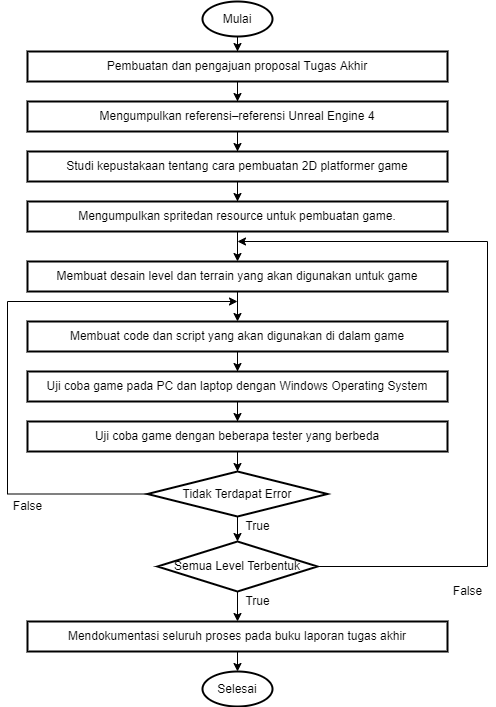

The diagram above was exported from draw.io. Its source (the exported page's mxGraphModel, read from the mxfile embedded in the PNG):
<mxGraphModel dx="1422" dy="737" grid="1" gridSize="10" guides="1" tooltips="1" connect="1" arrows="1" fold="1" page="1" pageScale="1" pageWidth="827" pageHeight="1169" math="0" shadow="0">
  <root>
    <mxCell id="WIyWlLk6GJQsqaUBKTNV-0" />
    <mxCell id="WIyWlLk6GJQsqaUBKTNV-1" parent="WIyWlLk6GJQsqaUBKTNV-0" />
    <mxCell id="LVXfJodljbL0Pobi6xsW-5" value="" style="edgeStyle=orthogonalEdgeStyle;rounded=0;orthogonalLoop=1;jettySize=auto;html=1;" edge="1" parent="WIyWlLk6GJQsqaUBKTNV-1" source="LVXfJodljbL0Pobi6xsW-0" target="LVXfJodljbL0Pobi6xsW-4">
      <mxGeometry relative="1" as="geometry" />
    </mxCell>
    <mxCell id="LVXfJodljbL0Pobi6xsW-0" value="Mulai" style="strokeWidth=2;html=1;shape=mxgraph.flowchart.start_1;whiteSpace=wrap;" vertex="1" parent="WIyWlLk6GJQsqaUBKTNV-1">
      <mxGeometry x="315" y="20" width="70" height="35" as="geometry" />
    </mxCell>
    <mxCell id="LVXfJodljbL0Pobi6xsW-7" value="" style="edgeStyle=orthogonalEdgeStyle;rounded=0;orthogonalLoop=1;jettySize=auto;html=1;" edge="1" parent="WIyWlLk6GJQsqaUBKTNV-1" source="LVXfJodljbL0Pobi6xsW-4" target="LVXfJodljbL0Pobi6xsW-6">
      <mxGeometry relative="1" as="geometry" />
    </mxCell>
    <mxCell id="LVXfJodljbL0Pobi6xsW-4" value="Pembuatan dan pengajuan proposal Tugas Akhir" style="whiteSpace=wrap;html=1;strokeWidth=2;" vertex="1" parent="WIyWlLk6GJQsqaUBKTNV-1">
      <mxGeometry x="140" y="70" width="420" height="30" as="geometry" />
    </mxCell>
    <mxCell id="LVXfJodljbL0Pobi6xsW-9" value="" style="edgeStyle=orthogonalEdgeStyle;rounded=0;orthogonalLoop=1;jettySize=auto;html=1;" edge="1" parent="WIyWlLk6GJQsqaUBKTNV-1" source="LVXfJodljbL0Pobi6xsW-6" target="LVXfJodljbL0Pobi6xsW-8">
      <mxGeometry relative="1" as="geometry" />
    </mxCell>
    <mxCell id="LVXfJodljbL0Pobi6xsW-6" value="Mengumpulkan referensi–referensi Unreal Engine 4" style="whiteSpace=wrap;html=1;strokeWidth=2;" vertex="1" parent="WIyWlLk6GJQsqaUBKTNV-1">
      <mxGeometry x="140" y="120" width="420" height="30" as="geometry" />
    </mxCell>
    <mxCell id="LVXfJodljbL0Pobi6xsW-11" value="" style="edgeStyle=orthogonalEdgeStyle;rounded=0;orthogonalLoop=1;jettySize=auto;html=1;" edge="1" parent="WIyWlLk6GJQsqaUBKTNV-1" source="LVXfJodljbL0Pobi6xsW-8" target="LVXfJodljbL0Pobi6xsW-10">
      <mxGeometry relative="1" as="geometry" />
    </mxCell>
    <mxCell id="LVXfJodljbL0Pobi6xsW-8" value="Studi kepustakaan tentang cara pembuatan 2D platformer game" style="whiteSpace=wrap;html=1;strokeWidth=2;" vertex="1" parent="WIyWlLk6GJQsqaUBKTNV-1">
      <mxGeometry x="140" y="170" width="420" height="30" as="geometry" />
    </mxCell>
    <mxCell id="LVXfJodljbL0Pobi6xsW-13" value="" style="edgeStyle=orthogonalEdgeStyle;rounded=0;orthogonalLoop=1;jettySize=auto;html=1;" edge="1" parent="WIyWlLk6GJQsqaUBKTNV-1" source="LVXfJodljbL0Pobi6xsW-10" target="LVXfJodljbL0Pobi6xsW-12">
      <mxGeometry relative="1" as="geometry" />
    </mxCell>
    <mxCell id="LVXfJodljbL0Pobi6xsW-10" value="Mengumpulkan spritedan resource untuk pembuatan game." style="whiteSpace=wrap;html=1;strokeWidth=2;" vertex="1" parent="WIyWlLk6GJQsqaUBKTNV-1">
      <mxGeometry x="140" y="220" width="420" height="30" as="geometry" />
    </mxCell>
    <mxCell id="LVXfJodljbL0Pobi6xsW-15" value="" style="edgeStyle=orthogonalEdgeStyle;rounded=0;orthogonalLoop=1;jettySize=auto;html=1;" edge="1" parent="WIyWlLk6GJQsqaUBKTNV-1" source="LVXfJodljbL0Pobi6xsW-12" target="LVXfJodljbL0Pobi6xsW-14">
      <mxGeometry relative="1" as="geometry" />
    </mxCell>
    <mxCell id="LVXfJodljbL0Pobi6xsW-12" value="Membuat desain level dan terrain yang akan digunakan untuk game" style="whiteSpace=wrap;html=1;strokeWidth=2;" vertex="1" parent="WIyWlLk6GJQsqaUBKTNV-1">
      <mxGeometry x="140" y="280" width="420" height="30" as="geometry" />
    </mxCell>
    <mxCell id="LVXfJodljbL0Pobi6xsW-27" value="" style="edgeStyle=orthogonalEdgeStyle;rounded=0;orthogonalLoop=1;jettySize=auto;html=1;" edge="1" parent="WIyWlLk6GJQsqaUBKTNV-1" source="LVXfJodljbL0Pobi6xsW-14" target="LVXfJodljbL0Pobi6xsW-26">
      <mxGeometry relative="1" as="geometry" />
    </mxCell>
    <mxCell id="LVXfJodljbL0Pobi6xsW-14" value="Membuat code dan script yang akan digunakan di dalam game" style="whiteSpace=wrap;html=1;strokeWidth=2;" vertex="1" parent="WIyWlLk6GJQsqaUBKTNV-1">
      <mxGeometry x="140" y="340" width="420" height="30" as="geometry" />
    </mxCell>
    <mxCell id="LVXfJodljbL0Pobi6xsW-37" value="" style="edgeStyle=orthogonalEdgeStyle;rounded=0;orthogonalLoop=1;jettySize=auto;html=1;" edge="1" parent="WIyWlLk6GJQsqaUBKTNV-1" source="LVXfJodljbL0Pobi6xsW-16" target="LVXfJodljbL0Pobi6xsW-36">
      <mxGeometry relative="1" as="geometry" />
    </mxCell>
    <mxCell id="LVXfJodljbL0Pobi6xsW-48" style="edgeStyle=orthogonalEdgeStyle;rounded=0;orthogonalLoop=1;jettySize=auto;html=1;exitX=1;exitY=0.5;exitDx=0;exitDy=0;exitPerimeter=0;" edge="1" parent="WIyWlLk6GJQsqaUBKTNV-1" source="LVXfJodljbL0Pobi6xsW-16">
      <mxGeometry relative="1" as="geometry">
        <mxPoint x="350" y="260" as="targetPoint" />
        <Array as="points">
          <mxPoint x="600" y="585" />
          <mxPoint x="600" y="260" />
        </Array>
      </mxGeometry>
    </mxCell>
    <mxCell id="LVXfJodljbL0Pobi6xsW-16" value="Semua Level Terbentuk" style="strokeWidth=2;html=1;shape=mxgraph.flowchart.decision;whiteSpace=wrap;" vertex="1" parent="WIyWlLk6GJQsqaUBKTNV-1">
      <mxGeometry x="270" y="560" width="160" height="50" as="geometry" />
    </mxCell>
    <mxCell id="LVXfJodljbL0Pobi6xsW-29" value="" style="edgeStyle=orthogonalEdgeStyle;rounded=0;orthogonalLoop=1;jettySize=auto;html=1;" edge="1" parent="WIyWlLk6GJQsqaUBKTNV-1" source="LVXfJodljbL0Pobi6xsW-26" target="LVXfJodljbL0Pobi6xsW-28">
      <mxGeometry relative="1" as="geometry" />
    </mxCell>
    <mxCell id="LVXfJodljbL0Pobi6xsW-26" value="Uji coba game pada PC dan laptop dengan Windows Operating System" style="whiteSpace=wrap;html=1;strokeWidth=2;" vertex="1" parent="WIyWlLk6GJQsqaUBKTNV-1">
      <mxGeometry x="140" y="390" width="420" height="30" as="geometry" />
    </mxCell>
    <mxCell id="LVXfJodljbL0Pobi6xsW-31" style="edgeStyle=orthogonalEdgeStyle;rounded=0;orthogonalLoop=1;jettySize=auto;html=1;exitX=0.5;exitY=1;exitDx=0;exitDy=0;" edge="1" parent="WIyWlLk6GJQsqaUBKTNV-1" source="LVXfJodljbL0Pobi6xsW-28" target="LVXfJodljbL0Pobi6xsW-30">
      <mxGeometry relative="1" as="geometry" />
    </mxCell>
    <mxCell id="LVXfJodljbL0Pobi6xsW-28" value="Uji coba game dengan beberapa tester yang berbeda" style="whiteSpace=wrap;html=1;strokeWidth=2;" vertex="1" parent="WIyWlLk6GJQsqaUBKTNV-1">
      <mxGeometry x="140" y="440" width="420" height="30" as="geometry" />
    </mxCell>
    <mxCell id="LVXfJodljbL0Pobi6xsW-35" value="" style="edgeStyle=orthogonalEdgeStyle;rounded=0;orthogonalLoop=1;jettySize=auto;html=1;exitX=0.5;exitY=1;exitDx=0;exitDy=0;exitPerimeter=0;entryX=0.5;entryY=0;entryDx=0;entryDy=0;entryPerimeter=0;" edge="1" parent="WIyWlLk6GJQsqaUBKTNV-1" source="LVXfJodljbL0Pobi6xsW-30" target="LVXfJodljbL0Pobi6xsW-16">
      <mxGeometry relative="1" as="geometry" />
    </mxCell>
    <mxCell id="LVXfJodljbL0Pobi6xsW-44" style="edgeStyle=orthogonalEdgeStyle;rounded=0;orthogonalLoop=1;jettySize=auto;html=1;exitX=0;exitY=0.5;exitDx=0;exitDy=0;exitPerimeter=0;" edge="1" parent="WIyWlLk6GJQsqaUBKTNV-1" source="LVXfJodljbL0Pobi6xsW-30">
      <mxGeometry relative="1" as="geometry">
        <mxPoint x="350" y="320" as="targetPoint" />
        <Array as="points">
          <mxPoint x="120" y="513" />
          <mxPoint x="120" y="320" />
        </Array>
      </mxGeometry>
    </mxCell>
    <mxCell id="LVXfJodljbL0Pobi6xsW-30" value="Tidak Terdapat Error" style="strokeWidth=2;html=1;shape=mxgraph.flowchart.decision;whiteSpace=wrap;" vertex="1" parent="WIyWlLk6GJQsqaUBKTNV-1">
      <mxGeometry x="260" y="490" width="180" height="45" as="geometry" />
    </mxCell>
    <mxCell id="LVXfJodljbL0Pobi6xsW-39" style="edgeStyle=orthogonalEdgeStyle;rounded=0;orthogonalLoop=1;jettySize=auto;html=1;exitX=0.5;exitY=1;exitDx=0;exitDy=0;entryX=0.5;entryY=0;entryDx=0;entryDy=0;entryPerimeter=0;" edge="1" parent="WIyWlLk6GJQsqaUBKTNV-1" source="LVXfJodljbL0Pobi6xsW-36" target="LVXfJodljbL0Pobi6xsW-50">
      <mxGeometry relative="1" as="geometry">
        <mxPoint x="350" y="700" as="targetPoint" />
      </mxGeometry>
    </mxCell>
    <mxCell id="LVXfJodljbL0Pobi6xsW-36" value="Mendokumentasi seluruh proses pada buku laporan tugas akhir" style="whiteSpace=wrap;html=1;strokeWidth=2;" vertex="1" parent="WIyWlLk6GJQsqaUBKTNV-1">
      <mxGeometry x="140" y="640" width="420" height="30" as="geometry" />
    </mxCell>
    <mxCell id="LVXfJodljbL0Pobi6xsW-42" style="edgeStyle=orthogonalEdgeStyle;rounded=0;orthogonalLoop=1;jettySize=auto;html=1;exitX=0.5;exitY=1;exitDx=0;exitDy=0;" edge="1" parent="WIyWlLk6GJQsqaUBKTNV-1" source="LVXfJodljbL0Pobi6xsW-6" target="LVXfJodljbL0Pobi6xsW-6">
      <mxGeometry relative="1" as="geometry" />
    </mxCell>
    <mxCell id="LVXfJodljbL0Pobi6xsW-45" value="False" style="text;html=1;align=center;verticalAlign=middle;resizable=0;points=[];autosize=1;strokeColor=none;fillColor=none;" vertex="1" parent="WIyWlLk6GJQsqaUBKTNV-1">
      <mxGeometry x="120" y="515" width="40" height="20" as="geometry" />
    </mxCell>
    <mxCell id="LVXfJodljbL0Pobi6xsW-46" value="True" style="text;html=1;align=center;verticalAlign=middle;resizable=0;points=[];autosize=1;strokeColor=none;fillColor=none;" vertex="1" parent="WIyWlLk6GJQsqaUBKTNV-1">
      <mxGeometry x="350" y="535" width="40" height="20" as="geometry" />
    </mxCell>
    <mxCell id="LVXfJodljbL0Pobi6xsW-47" value="True" style="text;html=1;align=center;verticalAlign=middle;resizable=0;points=[];autosize=1;strokeColor=none;fillColor=none;" vertex="1" parent="WIyWlLk6GJQsqaUBKTNV-1">
      <mxGeometry x="350" y="610" width="40" height="20" as="geometry" />
    </mxCell>
    <mxCell id="LVXfJodljbL0Pobi6xsW-49" value="False" style="text;html=1;align=center;verticalAlign=middle;resizable=0;points=[];autosize=1;strokeColor=none;fillColor=none;" vertex="1" parent="WIyWlLk6GJQsqaUBKTNV-1">
      <mxGeometry x="560" y="600" width="40" height="20" as="geometry" />
    </mxCell>
    <mxCell id="LVXfJodljbL0Pobi6xsW-50" value="Selesai" style="strokeWidth=2;html=1;shape=mxgraph.flowchart.start_1;whiteSpace=wrap;" vertex="1" parent="WIyWlLk6GJQsqaUBKTNV-1">
      <mxGeometry x="315" y="690" width="70" height="35" as="geometry" />
    </mxCell>
  </root>
</mxGraphModel>